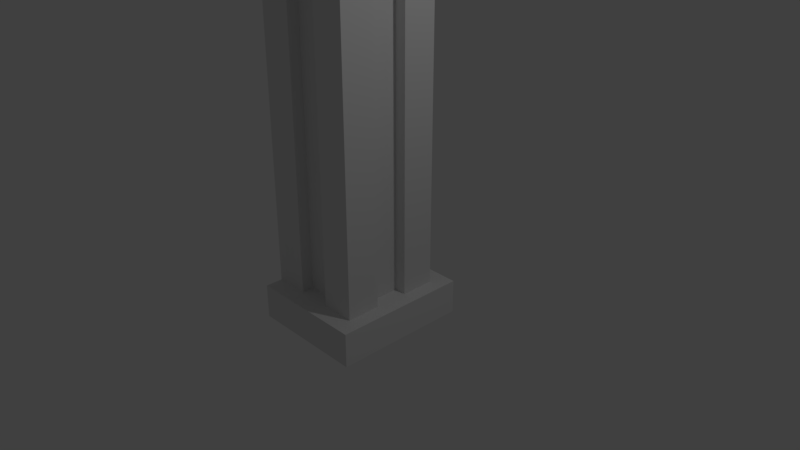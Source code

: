 # Source: Pillar1.blend  (saved by Blender 2.78.0; exported with 4.5.12 LTS)
import bpy
from mathutils import Matrix  # noqa: F401  (used for matrix-valued properties, if any)

bpy.ops.wm.read_factory_settings(use_empty=True)
scene = bpy.context.scene
scene.name = 'Scene'

# ---- collections
col_collection_1 = bpy.data.collections.new('Collection 1'); scene.collection.children.link(col_collection_1)

# ---- world
world_world = bpy.data.worlds.new('World'); scene.world = world_world
world_world.color = (0.05088, 0.05088, 0.05088)
world_world.use_sun_shadow = False
world_world.sun_shadow_jitter_overblur = 0.0
world_world.cycles.sampling_method = 'MANUAL'

# ---- cameras
cam_camera = bpy.data.cameras.new('Camera')
cam_camera.clip_end = 100.0
cam_camera.lens = 35.0
cam_camera.sensor_width = 32.0
cam_camera.sensor_height = 18.0
cam_camera.ortho_scale = 7.314
cam_camera.dof.focus_distance = 0.0
cam_camera.dof.aperture_fstop = 128.0

# ---- lights
light_lamp = bpy.data.lights.new('Lamp', 'POINT')
light_lamp.transmission_factor = 0.0
light_lamp.cutoff_distance = 30.0
light_lamp.energy = 100.0
light_lamp.shadow_buffer_clip_start = 1.001
light_lamp.shadow_soft_size = 0.1
light_lamp.shadow_maximum_resolution = 0.006
light_lamp.use_absolute_resolution = True

# ---- meshes
me_cube_003 = bpy.data.meshes.new('Cube.003')
me_cube_003.from_pydata([(-0.6997, -0.6997, -0.9871), (-0.6997, -0.6997, 4.887), (-0.6997, 0.6997, -0.9871), (-0.6997, 0.6997, 4.887), (0.6997, -0.6997, -0.9871), (0.6997, -0.6997, 4.887), (0.6997, 0.6997, -0.9871), (0.6997, 0.6997, 4.887), (-0.6997, -0.6997, -0.5162), (-0.6997, -0.6997, 4.486), (-0.6997, 0.6997, 4.486), (-0.6997, 0.6997, -0.5162), (0.6997, 0.6997, 4.486), (0.6997, 0.6997, -0.5162), (0.6997, -0.6997, 4.486), (0.6997, -0.6997, -0.5162), (0.6997, -0.2332, 4.486), (0.6997, 0.2332, 4.486), (0.6997, -0.2332, -0.5162), (0.6997, 0.2332, -0.5162), (-0.2332, -0.6997, 4.486), (0.2332, -0.6997, 4.486), (-0.2332, -0.6997, -0.5162), (0.2332, -0.6997, -0.5162), (-0.2332, 0.6997, -0.5162), (0.2332, 0.6997, -0.5162), (-0.2332, 0.6997, 4.486), (0.2332, 0.6997, 4.486), (-0.2332, 0.5434, -0.5162), (0.2332, 0.5434, -0.5162), (-0.2332, 0.5434, 4.486), (0.2332, 0.5434, 4.486), (0.5386, -0.2332, 4.486), (0.5386, 0.2332, 4.486), (0.5386, -0.2332, -0.5162), (0.5386, 0.2332, -0.5162), (-0.2332, -0.5367, 4.486), (0.2332, -0.5367, 4.486), (-0.2332, -0.5367, -0.5162), (0.2332, -0.5367, -0.5162), (-0.6997, -0.922, 4.486), (-0.6997, -0.922, 4.887), (-0.6997, 0.922, 4.887), (0.8903, 0.922, 4.887), (0.8903, -0.922, 4.887), (-0.6997, 0.922, 4.486), (0.8903, 0.922, 4.486), (0.8903, -0.922, 4.486), (-0.6997, 0.9394, -0.5162), (-0.6997, 0.9394, -0.9871), (0.9052, 0.9394, -0.9871), (0.9052, 0.9394, -0.5162), (0.9052, -0.9394, -0.5162), (0.9052, -0.9394, -0.9871), (-0.6997, -0.9394, -0.9871), (-0.6997, -0.9394, -0.5162)], [], [(9, 1, 3, 10), (9, 20, 40), (2, 6, 4, 0), (7, 3, 1, 5), (11, 24, 48), (2, 11, 48, 49), (7, 5, 44, 43), (16, 14, 15, 18), (12, 27, 46), (20, 9, 8, 22), (4, 6, 50, 53), (25, 27, 12, 13), (0, 8, 11, 2), (8, 9, 10, 11), (12, 17, 19, 13), (16, 18, 34, 32), (14, 21, 23, 15), (20, 22, 38, 36), (11, 10, 26, 24), (24, 26, 30, 28), (28, 30, 31, 29), (27, 25, 29, 31), (26, 27, 31, 30), (25, 24, 28, 29), (33, 32, 34, 35), (18, 19, 35, 34), (17, 16, 32, 33), (19, 17, 33, 35), (37, 36, 38, 39), (22, 23, 39, 38), (21, 20, 36, 37), (23, 21, 37, 39), (45, 42, 43, 46), (43, 44, 47, 46), (44, 41, 40, 47), (3, 7, 43, 42), (26, 10, 45), (17, 12, 46), (20, 21, 47, 40), (14, 16, 47), (27, 26, 45, 46), (10, 3, 42, 45), (16, 17, 46, 47), (21, 14, 47), (1, 9, 40, 41), (5, 1, 41, 44), (52, 55, 54, 53), (51, 52, 53, 50), (49, 48, 51, 50), (24, 25, 51, 48), (6, 2, 49, 50), (8, 0, 54, 55), (13, 19, 51), (22, 8, 55), (23, 22, 55, 52), (18, 15, 52), (0, 4, 53, 54), (15, 23, 52), (19, 18, 52, 51), (25, 13, 51)])
_uv = me_cube_003.uv_layers.new(name='UVMap')
_uv.uv.foreach_set('vector', [0.3324, 0.6969, 0.3324, 0.7274, 0.2259, 0.7274, 0.2259, 0.6969, 0.3324, 0.9999, 0.3324, 0.9644, 0.3494, 0.9999, 0.2259, 0.2802, 0.2259, 0.1737, 0.3324, 0.1737, 0.3324, 0.2802, 0.2259, 0.8339, 0.2259, 0.7274, 0.3324, 0.7274, 0.3324, 0.8339, 0.2259, 7.07e-05, 0.2259, 0.03558, 0.2077, 7.07e-05, 0.2259, 0.2802, 0.2259, 0.3161, 0.2077, 0.3161, 0.2077, 0.2802, 0.2259, 0.8339, 0.3324, 0.8339, 0.3494, 0.8484, 0.209, 0.8484, 0.4993, 0.6969, 0.4638, 0.6969, 0.4638, 0.3161, 0.4993, 0.3161, 0.2259, 0.8934, 0.2259, 0.9289, 0.209, 0.8789, 0.3679, 0.6969, 0.3324, 0.6969, 0.3324, 0.3161, 0.3679, 0.3161, 0.3324, 0.1737, 0.2259, 0.1737, 0.2077, 0.1581, 0.3507, 0.1581, 0.1311, 0.3161, 0.1311, 0.6969, 0.0956, 0.6969, 0.0956, 0.3161, 0.3324, 0.2802, 0.3324, 0.3161, 0.2259, 0.3161, 0.2259, 0.2802, 0.3324, 0.3161, 0.3324, 0.6969, 0.2259, 0.6969, 0.2259, 0.3161, 0.0956, 0.6969, 0.0601, 0.6969, 0.0601, 0.3161, 0.0956, 0.3161, 7.075e-05, 0.6969, 7.065e-05, 0.3161, 0.01233, 0.3161, 0.01233, 0.6969, 0.4638, 0.6969, 0.4282, 0.6969, 0.4282, 0.3161, 0.4638, 0.3161, 0.3679, 0.6969, 0.3679, 0.3161, 0.3803, 0.3161, 0.3803, 0.6969, 0.2259, 0.3161, 0.2259, 0.6969, 0.1904, 0.6969, 0.1904, 0.3161, 0.1904, 0.3161, 0.1904, 0.6969, 0.1785, 0.6969, 0.1785, 0.3161, 0.1785, 0.3161, 0.1785, 0.6969, 0.143, 0.6969, 0.143, 0.3161, 0.1311, 0.6969, 0.1311, 0.3161, 0.143, 0.3161, 0.143, 0.6969, 0.2259, 0.9644, 0.2259, 0.9289, 0.2378, 0.9289, 0.2378, 0.9644, 0.2259, 0.07108, 0.2259, 0.03558, 0.2378, 0.03558, 0.2378, 0.07108, 0.04784, 0.6969, 0.01233, 0.6969, 0.01233, 0.3161, 0.04784, 0.3161, 0.2969, 0.1066, 0.2614, 0.1066, 0.2614, 0.09433, 0.2969, 0.09433, 0.2614, 0.8934, 0.2969, 0.8934, 0.2969, 0.9057, 0.2614, 0.9057, 0.0601, 0.3161, 0.0601, 0.6969, 0.04784, 0.6969, 0.04784, 0.3161, 0.4158, 0.6969, 0.3803, 0.6969, 0.3803, 0.3161, 0.4158, 0.3161, 0.3324, 0.03558, 0.3324, 0.07108, 0.32, 0.07108, 0.32, 0.03558, 0.3324, 0.9289, 0.3324, 0.9644, 0.32, 0.9644, 0.32, 0.9289, 0.4282, 0.3161, 0.4282, 0.6969, 0.4158, 0.6969, 0.4158, 0.3161, 0.1785, 0.7274, 0.209, 0.7274, 0.209, 0.8484, 0.1785, 0.8484, 0.209, 0.8484, 0.3494, 0.8484, 0.3494, 0.8789, 0.209, 0.8789, 0.3494, 0.8484, 0.3494, 0.7274, 0.3799, 0.7274, 0.3799, 0.8484, 0.2259, 0.7274, 0.2259, 0.8339, 0.209, 0.8484, 0.209, 0.7274, 0.2259, 0.9644, 0.2259, 0.9999, 0.209, 0.9999, 0.2614, 0.8934, 0.2259, 0.8934, 0.209, 0.8789, 0.3324, 0.9644, 0.3324, 0.9289, 0.3494, 0.8789, 0.3494, 0.9999, 0.3324, 0.8934, 0.2969, 0.8934, 0.3494, 0.8789, 0.2259, 0.9289, 0.2259, 0.9644, 0.209, 0.9999, 0.209, 0.8789, 0.2259, 0.6969, 0.2259, 0.7274, 0.209, 0.7274, 0.209, 0.6969, 0.2969, 0.8934, 0.2614, 0.8934, 0.209, 0.8789, 0.3494, 0.8789, 0.3324, 0.9289, 0.3324, 0.8934, 0.3494, 0.8789, 0.3324, 0.7274, 0.3324, 0.6969, 0.3494, 0.6969, 0.3494, 0.7274, 0.3324, 0.8339, 0.3324, 0.7274, 0.3494, 0.7274, 0.3494, 0.8484, 0.3507, 0.1222, 0.4728, 0.1222, 0.4728, 0.1581, 0.3507, 0.1581, 0.2077, 0.1222, 0.3507, 0.1222, 0.3507, 0.1581, 0.2077, 0.1581, 0.08551, 0.1581, 0.08551, 0.1222, 0.2077, 0.1222, 0.2077, 0.1581, 0.2259, 0.03558, 0.2259, 0.07108, 0.2077, 0.1222, 0.2077, 7.07e-05, 0.2259, 0.1737, 0.2259, 0.2802, 0.2077, 0.2802, 0.2077, 0.1581, 0.3324, 0.3161, 0.3324, 0.2802, 0.3507, 0.2802, 0.3507, 0.3161, 0.2259, 0.1066, 0.2614, 0.1066, 0.2077, 0.1222, 0.3324, 0.03558, 0.3324, 7.065e-05, 0.3507, 7.07e-05, 0.3324, 0.07108, 0.3324, 0.03558, 0.3507, 7.07e-05, 0.3507, 0.1222, 0.2969, 0.1066, 0.3324, 0.1066, 0.3507, 0.1222, 0.3324, 0.2802, 0.3324, 0.1737, 0.3507, 0.1581, 0.3507, 0.2802, 0.3324, 0.1066, 0.3324, 0.07108, 0.3507, 0.1222, 0.2614, 0.1066, 0.2969, 0.1066, 0.3507, 0.1222, 0.2077, 0.1222, 0.2259, 0.07108, 0.2259, 0.1066, 0.2077, 0.1222])
me_cube_003.use_remesh_preserve_volume = False
me_cube_003.use_remesh_preserve_attributes = False
me_cube_003.use_mirror_vertex_groups = False
me_cube_003.update()

# ---- objects
ob_cube = bpy.data.objects.new('Cube', me_cube_003)
ob_lamp = bpy.data.objects.new('Lamp', light_lamp)
ob_camera = bpy.data.objects.new('Camera', cam_camera)

# ---- transforms, parenting, visibility, modifiers, constraints
ob_cube.location = (-0.2862, 0.0, 0.0)
ob_cube.lineart.crease_threshold = 0.0
ob_lamp.location = (4.076, 1.005, 5.904)
ob_lamp.rotation_euler = (0.6503, 0.05522, 1.866)
ob_lamp.lock_rotations_4d = False
ob_lamp.empty_display_type = 'ARROWS'
ob_lamp.color = (0.0, 0.0, 0.0, 0.0)
ob_lamp.lineart.crease_threshold = 0.0
ob_camera.location = (7.481, -6.508, 5.344)
ob_camera.rotation_euler = (1.109, 0.0, 0.8149)
ob_camera.lock_rotations_4d = False
ob_camera.empty_display_type = 'ARROWS'
ob_camera.color = (0.0, 0.0, 0.0, 0.0)
ob_camera.display_type = 'WIRE'
ob_camera.lineart.crease_threshold = 0.0

# ---- collection membership
col_collection_1.objects.link(ob_cube)
col_collection_1.objects.link(ob_lamp)
col_collection_1.objects.link(ob_camera)

# ---- scene / render settings (as saved in the file)
scene.camera = ob_camera
scene.frame_start = 1; scene.frame_end = 250; scene.frame_set(1)
scene.render.engine = 'BLENDER_EEVEE_NEXT'
scene.render.resolution_percentage = 50
scene.render.dither_intensity = 0.0
scene.cycles.use_denoising = False
scene.cycles.samples = 128
scene.cycles.sampling_pattern = 'TABULATED_SOBOL'
scene.cycles.light_sampling_threshold = 0.0
scene.cycles.use_adaptive_sampling = False
scene.cycles.use_light_tree = False
scene.cycles.blur_glossy = 0.0
scene.cycles.sample_clamp_indirect = 0.0
scene.view_settings.view_transform = 'Standard'
bpy.context.view_layer.update()
